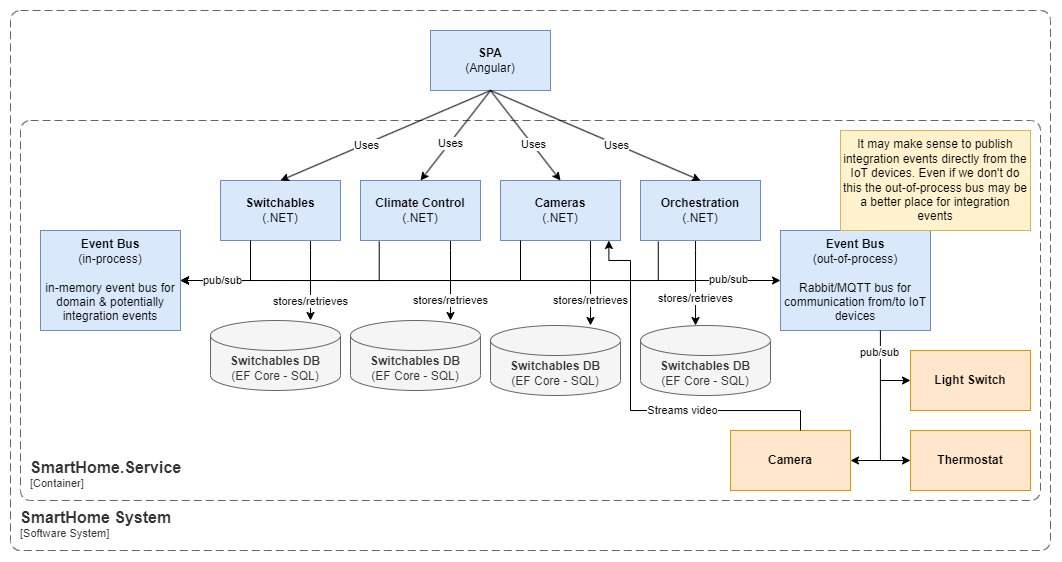

The diagram above was exported from draw.io. Its source (the exported page's mxGraphModel, read from the mxfile embedded in the PNG):
<mxGraphModel dx="1430" dy="837" grid="1" gridSize="10" guides="1" tooltips="1" connect="1" arrows="1" fold="1" page="1" pageScale="1" pageWidth="827" pageHeight="1169" math="0" shadow="0">
  <root>
    <mxCell id="0" />
    <mxCell id="1" parent="0" />
    <object placeholders="1" c4Name="SmartHome.Service" c4Type="ContainerScopeBoundary" c4Application="Container" label="&lt;font style=&quot;font-size: 16px&quot;&gt;&lt;b&gt;&lt;div style=&quot;text-align: left&quot;&gt;%c4Name%&lt;/div&gt;&lt;/b&gt;&lt;/font&gt;&lt;div style=&quot;text-align: left&quot;&gt;[%c4Application%]&lt;/div&gt;" id="0MJOGi0nB4p2Ofhdkx8x-1">
      <mxCell style="rounded=1;fontSize=11;whiteSpace=wrap;html=1;dashed=1;arcSize=20;fillColor=none;strokeColor=#666666;fontColor=#333333;labelBackgroundColor=none;align=left;verticalAlign=bottom;labelBorderColor=none;spacingTop=0;spacing=10;dashPattern=8 4;metaEdit=1;rotatable=0;perimeter=rectanglePerimeter;noLabel=0;labelPadding=0;allowArrows=0;connectable=0;expand=0;recursiveResize=0;editable=1;pointerEvents=0;absoluteArcSize=1;points=[[0.25,0,0],[0.5,0,0],[0.75,0,0],[1,0.25,0],[1,0.5,0],[1,0.75,0],[0.75,1,0],[0.5,1,0],[0.25,1,0],[0,0.75,0],[0,0.5,0],[0,0.25,0]];" vertex="1" parent="1">
        <mxGeometry x="20" y="140" width="1020" height="380" as="geometry" />
      </mxCell>
    </object>
    <mxCell id="0MJOGi0nB4p2Ofhdkx8x-2" value="&lt;b&gt;Switchables DB&lt;/b&gt;&lt;br&gt;(EF Core - SQL)" style="shape=cylinder3;whiteSpace=wrap;html=1;boundedLbl=1;backgroundOutline=1;size=15;fillColor=#f5f5f5;fontColor=#333333;strokeColor=#666666;" vertex="1" parent="1">
      <mxGeometry x="210" y="340" width="130" height="70" as="geometry" />
    </mxCell>
    <object placeholders="1" c4Name="SmartHome System" c4Type="SystemScopeBoundary" c4Application="Software System" label="&lt;font style=&quot;font-size: 16px&quot;&gt;&lt;b&gt;&lt;div style=&quot;text-align: left&quot;&gt;%c4Name%&lt;/div&gt;&lt;/b&gt;&lt;/font&gt;&lt;div style=&quot;text-align: left&quot;&gt;[%c4Application%]&lt;/div&gt;" id="0MJOGi0nB4p2Ofhdkx8x-3">
      <mxCell style="rounded=1;fontSize=11;whiteSpace=wrap;html=1;dashed=1;arcSize=20;fillColor=none;strokeColor=#666666;fontColor=#333333;labelBackgroundColor=none;align=left;verticalAlign=bottom;labelBorderColor=none;spacingTop=0;spacing=10;dashPattern=8 4;metaEdit=1;rotatable=0;perimeter=rectanglePerimeter;noLabel=0;labelPadding=0;allowArrows=0;connectable=0;expand=0;recursiveResize=0;editable=1;pointerEvents=0;absoluteArcSize=1;points=[[0.25,0,0],[0.5,0,0],[0.75,0,0],[1,0.25,0],[1,0.5,0],[1,0.75,0],[0.75,1,0],[0.5,1,0],[0.25,1,0],[0,0.75,0],[0,0.5,0],[0,0.25,0]];" vertex="1" parent="1">
        <mxGeometry x="10" y="30" width="1040" height="540" as="geometry" />
      </mxCell>
    </object>
    <mxCell id="0MJOGi0nB4p2Ofhdkx8x-4" value="&lt;b&gt;SPA&lt;/b&gt;&lt;br&gt;(Angular)" style="rounded=0;whiteSpace=wrap;html=1;fillColor=#dae8fc;strokeColor=#6c8ebf;" vertex="1" parent="1">
      <mxGeometry x="430" y="50" width="120" height="60" as="geometry" />
    </mxCell>
    <mxCell id="0MJOGi0nB4p2Ofhdkx8x-14" value="" style="edgeStyle=orthogonalEdgeStyle;rounded=0;orthogonalLoop=1;jettySize=auto;html=1;" edge="1" parent="1" source="0MJOGi0nB4p2Ofhdkx8x-5" target="0MJOGi0nB4p2Ofhdkx8x-2">
      <mxGeometry relative="1" as="geometry">
        <Array as="points">
          <mxPoint x="310" y="270" />
          <mxPoint x="310" y="270" />
        </Array>
      </mxGeometry>
    </mxCell>
    <mxCell id="0MJOGi0nB4p2Ofhdkx8x-18" value="stores/retrieves" style="edgeLabel;html=1;align=center;verticalAlign=middle;resizable=0;points=[];" vertex="1" connectable="0" parent="0MJOGi0nB4p2Ofhdkx8x-14">
      <mxGeometry x="-0.25" y="-1" relative="1" as="geometry">
        <mxPoint x="1" y="30" as="offset" />
      </mxGeometry>
    </mxCell>
    <mxCell id="0MJOGi0nB4p2Ofhdkx8x-5" value="&lt;b&gt;Switchables&lt;/b&gt;&lt;br&gt;(.NET)" style="rounded=0;whiteSpace=wrap;html=1;fillColor=#dae8fc;strokeColor=#6c8ebf;" vertex="1" parent="1">
      <mxGeometry x="220" y="200" width="120" height="60" as="geometry" />
    </mxCell>
    <mxCell id="0MJOGi0nB4p2Ofhdkx8x-15" value="" style="edgeStyle=orthogonalEdgeStyle;rounded=0;orthogonalLoop=1;jettySize=auto;html=1;" edge="1" parent="1" source="0MJOGi0nB4p2Ofhdkx8x-6" target="0MJOGi0nB4p2Ofhdkx8x-11">
      <mxGeometry relative="1" as="geometry">
        <Array as="points">
          <mxPoint x="450" y="270" />
          <mxPoint x="450" y="270" />
        </Array>
      </mxGeometry>
    </mxCell>
    <mxCell id="0MJOGi0nB4p2Ofhdkx8x-19" value="stores/retrieves" style="edgeLabel;html=1;align=center;verticalAlign=middle;resizable=0;points=[];" vertex="1" connectable="0" parent="0MJOGi0nB4p2Ofhdkx8x-15">
      <mxGeometry x="-0.2595" relative="1" as="geometry">
        <mxPoint y="30" as="offset" />
      </mxGeometry>
    </mxCell>
    <mxCell id="0MJOGi0nB4p2Ofhdkx8x-6" value="&lt;b&gt;Climate Control&lt;/b&gt;&lt;br&gt;(.NET)" style="rounded=0;whiteSpace=wrap;html=1;fillColor=#dae8fc;strokeColor=#6c8ebf;" vertex="1" parent="1">
      <mxGeometry x="360" y="200" width="120" height="60" as="geometry" />
    </mxCell>
    <mxCell id="0MJOGi0nB4p2Ofhdkx8x-8" value="&lt;b&gt;Event Bus&lt;/b&gt;&lt;br&gt;(in-process)&lt;br&gt;&lt;br&gt;in-memory event bus for domain &amp;amp; potentially integration events" style="rounded=0;whiteSpace=wrap;html=1;fillColor=#dae8fc;strokeColor=#6c8ebf;" vertex="1" parent="1">
      <mxGeometry x="40" y="250" width="140" height="100" as="geometry" />
    </mxCell>
    <mxCell id="0MJOGi0nB4p2Ofhdkx8x-16" value="" style="edgeStyle=orthogonalEdgeStyle;rounded=0;orthogonalLoop=1;jettySize=auto;html=1;" edge="1" parent="1" source="0MJOGi0nB4p2Ofhdkx8x-9" target="0MJOGi0nB4p2Ofhdkx8x-12">
      <mxGeometry relative="1" as="geometry">
        <Array as="points">
          <mxPoint x="590" y="280" />
          <mxPoint x="590" y="280" />
        </Array>
      </mxGeometry>
    </mxCell>
    <mxCell id="0MJOGi0nB4p2Ofhdkx8x-20" value="stores/retrieves" style="edgeLabel;html=1;align=center;verticalAlign=middle;resizable=0;points=[];" vertex="1" connectable="0" parent="0MJOGi0nB4p2Ofhdkx8x-16">
      <mxGeometry x="0.3804" y="-1" relative="1" as="geometry">
        <mxPoint x="1" y="1" as="offset" />
      </mxGeometry>
    </mxCell>
    <mxCell id="0MJOGi0nB4p2Ofhdkx8x-9" value="&lt;b&gt;Cameras&lt;/b&gt;&lt;br&gt;(.NET)" style="rounded=0;whiteSpace=wrap;html=1;fillColor=#dae8fc;strokeColor=#6c8ebf;" vertex="1" parent="1">
      <mxGeometry x="500" y="200" width="120" height="60" as="geometry" />
    </mxCell>
    <mxCell id="0MJOGi0nB4p2Ofhdkx8x-17" value="" style="edgeStyle=orthogonalEdgeStyle;rounded=0;orthogonalLoop=1;jettySize=auto;html=1;" edge="1" parent="1" source="0MJOGi0nB4p2Ofhdkx8x-10" target="0MJOGi0nB4p2Ofhdkx8x-13">
      <mxGeometry relative="1" as="geometry">
        <Array as="points">
          <mxPoint x="695" y="270" />
          <mxPoint x="695" y="270" />
        </Array>
      </mxGeometry>
    </mxCell>
    <mxCell id="0MJOGi0nB4p2Ofhdkx8x-21" value="stores/retrieves" style="edgeLabel;html=1;align=center;verticalAlign=middle;resizable=0;points=[];" vertex="1" connectable="0" parent="0MJOGi0nB4p2Ofhdkx8x-17">
      <mxGeometry x="0.358" relative="1" as="geometry">
        <mxPoint as="offset" />
      </mxGeometry>
    </mxCell>
    <mxCell id="0MJOGi0nB4p2Ofhdkx8x-10" value="&lt;b&gt;Orchestration&lt;/b&gt;&lt;br&gt;(.NET)" style="rounded=0;whiteSpace=wrap;html=1;fillColor=#dae8fc;strokeColor=#6c8ebf;" vertex="1" parent="1">
      <mxGeometry x="640" y="200" width="120" height="60" as="geometry" />
    </mxCell>
    <mxCell id="0MJOGi0nB4p2Ofhdkx8x-11" value="&lt;b&gt;Switchables DB&lt;/b&gt;&lt;br&gt;(EF Core - SQL)" style="shape=cylinder3;whiteSpace=wrap;html=1;boundedLbl=1;backgroundOutline=1;size=15;fillColor=#f5f5f5;fontColor=#333333;strokeColor=#666666;" vertex="1" parent="1">
      <mxGeometry x="350" y="340" width="130" height="70" as="geometry" />
    </mxCell>
    <mxCell id="0MJOGi0nB4p2Ofhdkx8x-12" value="&lt;b&gt;Switchables DB&lt;/b&gt;&lt;br&gt;(EF Core - SQL)" style="shape=cylinder3;whiteSpace=wrap;html=1;boundedLbl=1;backgroundOutline=1;size=15;fillColor=#f5f5f5;fontColor=#333333;strokeColor=#666666;" vertex="1" parent="1">
      <mxGeometry x="490" y="345" width="130" height="70" as="geometry" />
    </mxCell>
    <mxCell id="0MJOGi0nB4p2Ofhdkx8x-13" value="&lt;b&gt;Switchables DB&lt;/b&gt;&lt;br&gt;(EF Core - SQL)" style="shape=cylinder3;whiteSpace=wrap;html=1;boundedLbl=1;backgroundOutline=1;size=15;fillColor=#f5f5f5;fontColor=#333333;strokeColor=#666666;" vertex="1" parent="1">
      <mxGeometry x="640" y="345" width="130" height="70" as="geometry" />
    </mxCell>
    <mxCell id="0MJOGi0nB4p2Ofhdkx8x-22" value="" style="endArrow=classic;html=1;rounded=0;entryX=1;entryY=0.5;entryDx=0;entryDy=0;edgeStyle=orthogonalEdgeStyle;" edge="1" parent="1" target="0MJOGi0nB4p2Ofhdkx8x-8">
      <mxGeometry width="50" height="50" relative="1" as="geometry">
        <mxPoint x="250" y="260" as="sourcePoint" />
        <mxPoint x="520" y="280" as="targetPoint" />
        <Array as="points">
          <mxPoint x="250" y="260" />
          <mxPoint x="250" y="300" />
        </Array>
      </mxGeometry>
    </mxCell>
    <mxCell id="0MJOGi0nB4p2Ofhdkx8x-24" value="" style="endArrow=classic;html=1;rounded=0;exitX=0.156;exitY=1.017;exitDx=0;exitDy=0;exitPerimeter=0;entryX=1;entryY=0.5;entryDx=0;entryDy=0;edgeStyle=orthogonalEdgeStyle;" edge="1" parent="1" source="0MJOGi0nB4p2Ofhdkx8x-6" target="0MJOGi0nB4p2Ofhdkx8x-8">
      <mxGeometry width="50" height="50" relative="1" as="geometry">
        <mxPoint x="470" y="330" as="sourcePoint" />
        <mxPoint x="520" y="280" as="targetPoint" />
      </mxGeometry>
    </mxCell>
    <mxCell id="0MJOGi0nB4p2Ofhdkx8x-25" value="" style="endArrow=classic;html=1;rounded=0;entryX=1;entryY=0.5;entryDx=0;entryDy=0;edgeStyle=orthogonalEdgeStyle;" edge="1" parent="1" target="0MJOGi0nB4p2Ofhdkx8x-8">
      <mxGeometry width="50" height="50" relative="1" as="geometry">
        <mxPoint x="520" y="260" as="sourcePoint" />
        <mxPoint x="520" y="280" as="targetPoint" />
        <Array as="points">
          <mxPoint x="520" y="300" />
        </Array>
      </mxGeometry>
    </mxCell>
    <mxCell id="0MJOGi0nB4p2Ofhdkx8x-26" value="" style="endArrow=classic;html=1;rounded=0;exitX=0.148;exitY=1.017;exitDx=0;exitDy=0;exitPerimeter=0;entryX=1;entryY=0.5;entryDx=0;entryDy=0;edgeStyle=orthogonalEdgeStyle;" edge="1" parent="1" source="0MJOGi0nB4p2Ofhdkx8x-10" target="0MJOGi0nB4p2Ofhdkx8x-8">
      <mxGeometry width="50" height="50" relative="1" as="geometry">
        <mxPoint x="470" y="330" as="sourcePoint" />
        <mxPoint x="520" y="280" as="targetPoint" />
      </mxGeometry>
    </mxCell>
    <mxCell id="0MJOGi0nB4p2Ofhdkx8x-35" value="pub/sub" style="edgeLabel;html=1;align=center;verticalAlign=middle;resizable=0;points=[];" vertex="1" connectable="0" parent="0MJOGi0nB4p2Ofhdkx8x-26">
      <mxGeometry x="0.8393" relative="1" as="geometry">
        <mxPoint as="offset" />
      </mxGeometry>
    </mxCell>
    <mxCell id="0MJOGi0nB4p2Ofhdkx8x-27" value="" style="endArrow=classic;html=1;rounded=0;exitX=0.5;exitY=1;exitDx=0;exitDy=0;entryX=0.5;entryY=0;entryDx=0;entryDy=0;" edge="1" parent="1" source="0MJOGi0nB4p2Ofhdkx8x-4" target="0MJOGi0nB4p2Ofhdkx8x-5">
      <mxGeometry width="50" height="50" relative="1" as="geometry">
        <mxPoint x="470" y="280" as="sourcePoint" />
        <mxPoint x="520" y="230" as="targetPoint" />
      </mxGeometry>
    </mxCell>
    <mxCell id="0MJOGi0nB4p2Ofhdkx8x-34" value="Uses" style="edgeLabel;html=1;align=center;verticalAlign=middle;resizable=0;points=[];" vertex="1" connectable="0" parent="0MJOGi0nB4p2Ofhdkx8x-27">
      <mxGeometry x="0.1851" y="1" relative="1" as="geometry">
        <mxPoint as="offset" />
      </mxGeometry>
    </mxCell>
    <mxCell id="0MJOGi0nB4p2Ofhdkx8x-28" value="" style="endArrow=classic;html=1;rounded=0;entryX=0.5;entryY=0;entryDx=0;entryDy=0;" edge="1" parent="1" target="0MJOGi0nB4p2Ofhdkx8x-6">
      <mxGeometry width="50" height="50" relative="1" as="geometry">
        <mxPoint x="490" y="110" as="sourcePoint" />
        <mxPoint x="520" y="230" as="targetPoint" />
      </mxGeometry>
    </mxCell>
    <mxCell id="0MJOGi0nB4p2Ofhdkx8x-33" value="Uses" style="edgeLabel;html=1;align=center;verticalAlign=middle;resizable=0;points=[];" vertex="1" connectable="0" parent="0MJOGi0nB4p2Ofhdkx8x-28">
      <mxGeometry x="0.1563" y="1" relative="1" as="geometry">
        <mxPoint as="offset" />
      </mxGeometry>
    </mxCell>
    <mxCell id="0MJOGi0nB4p2Ofhdkx8x-29" value="" style="endArrow=classic;html=1;rounded=0;exitX=0.5;exitY=1;exitDx=0;exitDy=0;entryX=0.5;entryY=0;entryDx=0;entryDy=0;" edge="1" parent="1" source="0MJOGi0nB4p2Ofhdkx8x-4" target="0MJOGi0nB4p2Ofhdkx8x-9">
      <mxGeometry width="50" height="50" relative="1" as="geometry">
        <mxPoint x="470" y="280" as="sourcePoint" />
        <mxPoint x="520" y="230" as="targetPoint" />
      </mxGeometry>
    </mxCell>
    <mxCell id="0MJOGi0nB4p2Ofhdkx8x-32" value="Uses" style="edgeLabel;html=1;align=center;verticalAlign=middle;resizable=0;points=[];" vertex="1" connectable="0" parent="0MJOGi0nB4p2Ofhdkx8x-29">
      <mxGeometry x="0.2089" y="1" relative="1" as="geometry">
        <mxPoint as="offset" />
      </mxGeometry>
    </mxCell>
    <mxCell id="0MJOGi0nB4p2Ofhdkx8x-30" value="" style="endArrow=classic;html=1;rounded=0;entryX=0.5;entryY=0;entryDx=0;entryDy=0;" edge="1" parent="1" target="0MJOGi0nB4p2Ofhdkx8x-10">
      <mxGeometry width="50" height="50" relative="1" as="geometry">
        <mxPoint x="490" y="110" as="sourcePoint" />
        <mxPoint x="520" y="230" as="targetPoint" />
      </mxGeometry>
    </mxCell>
    <mxCell id="0MJOGi0nB4p2Ofhdkx8x-31" value="Uses" style="edgeLabel;html=1;align=center;verticalAlign=middle;resizable=0;points=[];" vertex="1" connectable="0" parent="0MJOGi0nB4p2Ofhdkx8x-30">
      <mxGeometry x="0.2031" y="-1" relative="1" as="geometry">
        <mxPoint as="offset" />
      </mxGeometry>
    </mxCell>
    <mxCell id="0MJOGi0nB4p2Ofhdkx8x-36" value="&lt;b&gt;Event Bus&lt;/b&gt;&lt;br&gt;(out-of-process)&lt;br&gt;&lt;br&gt;Rabbit/MQTT bus for communication from/to IoT devices" style="rounded=0;whiteSpace=wrap;html=1;fillColor=#dae8fc;strokeColor=#6c8ebf;" vertex="1" parent="1">
      <mxGeometry x="780" y="250" width="150" height="100" as="geometry" />
    </mxCell>
    <mxCell id="0MJOGi0nB4p2Ofhdkx8x-37" value="" style="endArrow=classic;html=1;rounded=0;entryX=0;entryY=0.5;entryDx=0;entryDy=0;" edge="1" parent="1" target="0MJOGi0nB4p2Ofhdkx8x-36">
      <mxGeometry width="50" height="50" relative="1" as="geometry">
        <mxPoint x="650" y="300" as="sourcePoint" />
        <mxPoint x="570" y="250" as="targetPoint" />
      </mxGeometry>
    </mxCell>
    <mxCell id="0MJOGi0nB4p2Ofhdkx8x-38" value="pub/sub" style="edgeLabel;html=1;align=center;verticalAlign=middle;resizable=0;points=[];" vertex="1" connectable="0" parent="0MJOGi0nB4p2Ofhdkx8x-37">
      <mxGeometry x="0.1841" y="1" relative="1" as="geometry">
        <mxPoint as="offset" />
      </mxGeometry>
    </mxCell>
    <mxCell id="0MJOGi0nB4p2Ofhdkx8x-39" value="It may make sense to publish integration events directly from the IoT devices. Even if we don't do this the out-of-process bus may be a better place for integration events" style="rounded=0;whiteSpace=wrap;html=1;fillColor=#fff2cc;strokeColor=#d6b656;" vertex="1" parent="1">
      <mxGeometry x="840" y="150" width="190" height="100" as="geometry" />
    </mxCell>
    <mxCell id="0MJOGi0nB4p2Ofhdkx8x-40" value="&lt;b&gt;Light Switch&lt;/b&gt;" style="rounded=0;whiteSpace=wrap;html=1;fillColor=#ffe6cc;strokeColor=#d79b00;" vertex="1" parent="1">
      <mxGeometry x="910" y="370" width="120" height="60" as="geometry" />
    </mxCell>
    <mxCell id="0MJOGi0nB4p2Ofhdkx8x-41" value="&lt;b&gt;Thermostat&lt;/b&gt;" style="rounded=0;whiteSpace=wrap;html=1;fillColor=#ffe6cc;strokeColor=#d79b00;" vertex="1" parent="1">
      <mxGeometry x="910" y="450" width="120" height="60" as="geometry" />
    </mxCell>
    <mxCell id="0MJOGi0nB4p2Ofhdkx8x-42" value="&lt;b&gt;Camera&lt;/b&gt;" style="rounded=0;whiteSpace=wrap;html=1;fillColor=#ffe6cc;strokeColor=#d79b00;" vertex="1" parent="1">
      <mxGeometry x="730" y="450" width="120" height="60" as="geometry" />
    </mxCell>
    <mxCell id="0MJOGi0nB4p2Ofhdkx8x-43" value="" style="endArrow=classic;html=1;rounded=0;exitX=0.666;exitY=0.999;exitDx=0;exitDy=0;edgeStyle=orthogonalEdgeStyle;entryX=0;entryY=0.5;entryDx=0;entryDy=0;exitPerimeter=0;" edge="1" parent="1" source="0MJOGi0nB4p2Ofhdkx8x-36" target="0MJOGi0nB4p2Ofhdkx8x-41">
      <mxGeometry width="50" height="50" relative="1" as="geometry">
        <mxPoint x="650" y="450" as="sourcePoint" />
        <mxPoint x="880" y="450" as="targetPoint" />
      </mxGeometry>
    </mxCell>
    <mxCell id="0MJOGi0nB4p2Ofhdkx8x-46" value="pub/sub" style="edgeLabel;html=1;align=center;verticalAlign=middle;resizable=0;points=[];" vertex="1" connectable="0" parent="0MJOGi0nB4p2Ofhdkx8x-43">
      <mxGeometry x="-0.7348" y="-1" relative="1" as="geometry">
        <mxPoint as="offset" />
      </mxGeometry>
    </mxCell>
    <mxCell id="0MJOGi0nB4p2Ofhdkx8x-44" value="" style="endArrow=classic;html=1;rounded=0;" edge="1" parent="1">
      <mxGeometry width="50" height="50" relative="1" as="geometry">
        <mxPoint x="880" y="400" as="sourcePoint" />
        <mxPoint x="910" y="400" as="targetPoint" />
      </mxGeometry>
    </mxCell>
    <mxCell id="0MJOGi0nB4p2Ofhdkx8x-45" value="" style="endArrow=classic;html=1;rounded=0;edgeStyle=orthogonalEdgeStyle;" edge="1" parent="1">
      <mxGeometry width="50" height="50" relative="1" as="geometry">
        <mxPoint x="880" y="480" as="sourcePoint" />
        <mxPoint x="850" y="480" as="targetPoint" />
      </mxGeometry>
    </mxCell>
    <mxCell id="0MJOGi0nB4p2Ofhdkx8x-47" value="" style="endArrow=classic;html=1;rounded=0;entryX=0.903;entryY=1;entryDx=0;entryDy=0;entryPerimeter=0;edgeStyle=orthogonalEdgeStyle;" edge="1" parent="1" target="0MJOGi0nB4p2Ofhdkx8x-9">
      <mxGeometry width="50" height="50" relative="1" as="geometry">
        <mxPoint x="800" y="450" as="sourcePoint" />
        <mxPoint x="730" y="300" as="targetPoint" />
        <Array as="points">
          <mxPoint x="800" y="430" />
          <mxPoint x="630" y="430" />
          <mxPoint x="630" y="280" />
          <mxPoint x="608" y="280" />
        </Array>
      </mxGeometry>
    </mxCell>
    <mxCell id="0MJOGi0nB4p2Ofhdkx8x-48" value="Streams video" style="edgeLabel;html=1;align=center;verticalAlign=middle;resizable=0;points=[];" vertex="1" connectable="0" parent="0MJOGi0nB4p2Ofhdkx8x-47">
      <mxGeometry x="-0.2741" relative="1" as="geometry">
        <mxPoint as="offset" />
      </mxGeometry>
    </mxCell>
  </root>
</mxGraphModel>